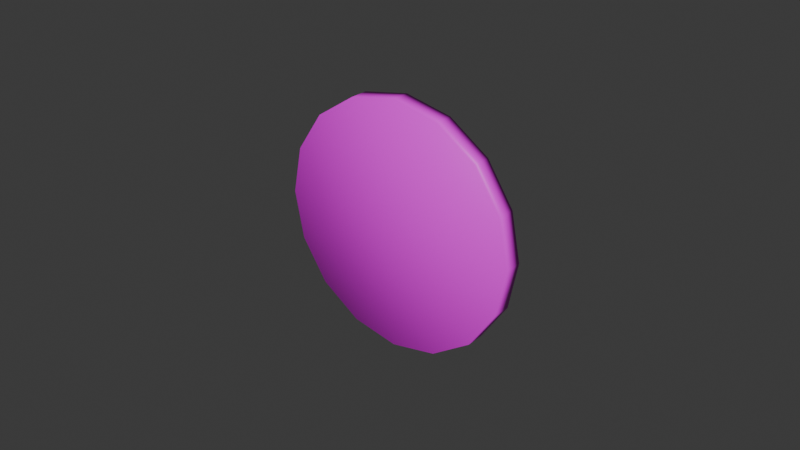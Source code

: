 # Source: lemonSliceGeoWork001.blend  (saved by Blender 5.1.29; exported with 4.5.12 LTS)
import bpy
from mathutils import Matrix  # noqa: F401  (used for matrix-valued properties, if any)

bpy.ops.wm.read_factory_settings(use_empty=True)
scene = bpy.context.scene
scene.name = 'Scene'

# ---- collections
col_collection = bpy.data.collections.new('Collection'); scene.collection.children.link(col_collection)

# ---- images (referenced by path relative to the original .blend; pixels are not part of the script)
import os
ASSET_DIR = os.environ.get("B2B_ASSET_DIR", "")  # directory of the original .blend (textures are referenced by path, not embedded)
HERE = os.path.dirname(os.path.abspath(__file__))  # packed textures are extracted next to this script under _unpacked/

def load_image(name, relpath, width, height, colorspace="sRGB"):
    """Load a texture the original file referenced (path relative to the .blend, or extracted next to this script)."""
    p = next((c for c in (os.path.join(HERE, relpath), os.path.join(ASSET_DIR, relpath)) if relpath and os.path.exists(c)), "")
    if p:
        img = bpy.data.images.load(p, check_existing=True)
        img.name = name
    else:  # same state as the original file: an image datablock whose file is absent (Cycles renders it pink)
        img = bpy.data.images.new(name, width, height)
        img.source = "FILE"
        img.filepath = "//" + (relpath or name)
    img.colorspace_settings.name = colorspace
    return img
img_image = load_image('Image', 'missing.png', 1024, 1024, 'sRGB')

# ---- materials (node trees are filled in below, after node groups)
mat_lemonslicemat = bpy.data.materials.new('lemonSliceMat')

# ---- material node trees
mat_lemonslicemat.use_nodes = True; mat_lemonslicemat.node_tree.nodes.clear()
_N = mat_lemonslicemat.node_tree.nodes; _L = mat_lemonslicemat.node_tree.links
n0 = _N.new('ShaderNodeBsdfPrincipled'); n0.name = 'Principled BSDF'; n0.location = (-200, 100)
n1 = _N.new('ShaderNodeOutputMaterial'); n1.name = 'Material Output'; n1.location = (200, 100)
n2 = _N.new('ShaderNodeTexImage'); n2.name = 'Image Texture'; n2.location = (-538, 47)
n2.image = img_image
_L.new(n0.outputs[0], n1.inputs[0])
_L.new(n2.outputs[0], n0.inputs[0])
n1.is_active_output = True

# ---- world
world_world = bpy.data.worlds.new('World'); scene.world = world_world
world_world.use_nodes = True; world_world.node_tree.nodes.clear()
_N = world_world.node_tree.nodes; _L = world_world.node_tree.links
n0 = _N.new('ShaderNodeOutputWorld'); n0.name = 'World Output'; n0.location = (200, 100)
n1 = _N.new('ShaderNodeBackground'); n1.name = 'Background'; n1.location = (-200, 100)
n1.inputs[0].default_value = (0.05088, 0.05088, 0.05088, 1.0)
_L.new(n1.outputs[0], n0.inputs[0])
n0.is_active_output = True
world_world.color = (0.05088, 0.05088, 0.05088)
world_world.sun_shadow_jitter_overblur = 0.0

# ---- meshes
me_cylinder_002 = bpy.data.meshes.new('Cylinder.002')
me_cylinder_002.from_pydata([(0.0, 1.0, 0.139), (0.3827, 0.9239, 0.139), (0.7071, 0.7071, 0.139), (0.9239, 0.3827, 0.139), (1.0, -3.763e-08, 0.139), (0.9239, -0.3827, 0.139), (0.7071, -0.7071, 0.139), (0.3827, -0.9239, 0.139), (0.0, -1.0, 0.139), (-0.3827, -0.9239, 0.139), (-0.7071, -0.7071, 0.139), (-0.9239, -0.3827, 0.139), (-1.0, -3.763e-08, 0.139), (-0.9239, 0.3827, 0.139), (-0.7071, 0.7071, 0.139), (-0.3827, 0.9239, 0.139), (0.0, 1.0, 0.0), (0.3827, 0.9239, 0.0), (0.7071, 0.7071, 0.0), (0.9239, 0.3827, 0.0), (1.0, 0.0, 0.0), (0.9239, -0.3827, 0.0), (0.7071, -0.7071, 0.0), (0.3827, -0.9239, 0.0), (0.0, -1.0, 0.0), (-0.3827, -0.9239, 0.0), (-0.7071, -0.7071, 0.0), (-0.9239, -0.3827, 0.0), (-1.0, 0.0, 0.0), (-0.9239, 0.3827, 0.0), (-0.7071, 0.7071, 0.0), (-0.3827, 0.9239, 0.0), (3.725e-09, -5.774e-08, 0.139), (0.0, 1.0, -0.139), (0.3827, 0.9239, -0.139), (0.7071, 0.7071, -0.139), (0.9239, 0.3827, -0.139), (1.0, -3.763e-08, -0.139), (0.9239, -0.3827, -0.139), (0.7071, -0.7071, -0.139), (0.3827, -0.9239, -0.139), (0.0, -1.0, -0.139), (-0.3827, -0.9239, -0.139), (-0.7071, -0.7071, -0.139), (-0.9239, -0.3827, -0.139), (-1.0, -3.763e-08, -0.139), (-0.9239, 0.3827, -0.139), (-0.7071, 0.7071, -0.139), (-0.3827, 0.9239, -0.139), (3.725e-09, -5.774e-08, -0.139)], [], [(16, 0, 1, 17), (17, 1, 2, 18), (18, 2, 3, 19), (19, 3, 4, 20), (20, 4, 5, 21), (21, 5, 6, 22), (22, 6, 7, 23), (23, 7, 8, 24), (24, 8, 9, 25), (25, 9, 10, 26), (26, 10, 11, 27), (27, 11, 12, 28), (28, 12, 13, 29), (29, 13, 14, 30), (6, 5, 32), (30, 14, 15, 31), (31, 15, 0, 16), (14, 13, 32), (7, 6, 32), (1, 0, 32), (15, 14, 32), (8, 7, 32), (0, 15, 32), (9, 8, 32), (2, 1, 32), (10, 9, 32), (3, 2, 32), (11, 10, 32), (4, 3, 32), (12, 11, 32), (5, 4, 32), (13, 12, 32), (16, 17, 34, 33), (17, 18, 35, 34), (18, 19, 36, 35), (19, 20, 37, 36), (20, 21, 38, 37), (21, 22, 39, 38), (22, 23, 40, 39), (23, 24, 41, 40), (24, 25, 42, 41), (25, 26, 43, 42), (26, 27, 44, 43), (27, 28, 45, 44), (28, 29, 46, 45), (29, 30, 47, 46), (39, 49, 38), (30, 31, 48, 47), (31, 16, 33, 48), (47, 49, 46), (40, 49, 39), (34, 49, 33), (48, 49, 47), (41, 49, 40), (33, 49, 48), (42, 49, 41), (35, 49, 34), (43, 49, 42), (36, 49, 35), (44, 49, 43), (37, 49, 36), (45, 49, 44), (38, 49, 37), (46, 49, 45)])
me_cylinder_002.polygons.foreach_set('use_smooth', [True] * 64)
_uv = me_cylinder_002.uv_layers.new(name='UVMap')
_uv.uv.foreach_set('vector', [1.0, 0.9873, 1.0, 1.0, 0.9375, 1.0, 0.9375, 0.9873, 0.9375, 0.9873, 0.9375, 1.0, 0.875, 1.0, 0.875, 0.9873, 0.875, 0.9873, 0.875, 1.0, 0.8125, 1.0, 0.8125, 0.9873, 0.8125, 0.9873, 0.8125, 1.0, 0.75, 1.0, 0.75, 0.9873, 0.75, 0.9873, 0.75, 1.0, 0.6875, 1.0, 0.6875, 0.9873, 0.6875, 0.9873, 0.6875, 1.0, 0.625, 1.0, 0.625, 0.9873, 0.625, 0.9873, 0.625, 1.0, 0.5625, 1.0, 0.5625, 0.9873, 0.5625, 0.9873, 0.5625, 1.0, 0.5, 1.0, 0.5, 0.9873, 0.5, 0.9873, 0.5, 1.0, 0.4375, 1.0, 0.4375, 0.9873, 0.4375, 0.9873, 0.4375, 1.0, 0.375, 1.0, 0.375, 0.9873, 0.375, 0.9873, 0.375, 1.0, 0.3125, 1.0, 0.3125, 0.9873, 0.3125, 0.9873, 0.3125, 1.0, 0.25, 1.0, 0.25, 0.9873, 0.25, 0.9873, 0.25, 1.0, 0.1875, 1.0, 0.1875, 0.9873, 0.1875, 0.9873, 0.1875, 1.0, 0.125, 1.0, 0.125, 0.9873, 0.7861, 0.1961, 0.8724, 0.3254, 0.5043, 0.4779, 0.125, 0.9873, 0.125, 1.0, 0.0625, 1.0, 0.0625, 0.9873, 0.0625, 0.9873, 0.0625, 1.0, 0.0, 1.0, 0.0, 0.9873, 0.2226, 0.7596, 0.1363, 0.6303, 0.5043, 0.4779, 0.6568, 0.1098, 0.7861, 0.1961, 0.5043, 0.4779, 0.6568, 0.8459, 0.5043, 0.8763, 0.5043, 0.4779, 0.3519, 0.8459, 0.2226, 0.7596, 0.5043, 0.4779, 0.5043, 0.07944, 0.6568, 0.1098, 0.5043, 0.4779, 0.5043, 0.8763, 0.3519, 0.8459, 0.5043, 0.4779, 0.3519, 0.1098, 0.5043, 0.07944, 0.5043, 0.4779, 0.7861, 0.7596, 0.6568, 0.8459, 0.5043, 0.4779, 0.2226, 0.1961, 0.3519, 0.1098, 0.5043, 0.4779, 0.8724, 0.6303, 0.7861, 0.7596, 0.5043, 0.4779, 0.1363, 0.3254, 0.2226, 0.1961, 0.5043, 0.4779, 0.9028, 0.4779, 0.8724, 0.6303, 0.5043, 0.4779, 0.1059, 0.4779, 0.1363, 0.3254, 0.5043, 0.4779, 0.8724, 0.3254, 0.9028, 0.4779, 0.5043, 0.4779, 0.1363, 0.6303, 0.1059, 0.4779, 0.5043, 0.4779, 1.0, 0.9873, 0.9375, 0.9873, 0.9375, 1.0, 1.0, 1.0, 0.9375, 0.9873, 0.875, 0.9873, 0.875, 1.0, 0.9375, 1.0, 0.875, 0.9873, 0.8125, 0.9873, 0.8125, 1.0, 0.875, 1.0, 0.8125, 0.9873, 0.75, 0.9873, 0.75, 1.0, 0.8125, 1.0, 0.75, 0.9873, 0.6875, 0.9873, 0.6875, 1.0, 0.75, 1.0, 0.6875, 0.9873, 0.625, 0.9873, 0.625, 1.0, 0.6875, 1.0, 0.625, 0.9873, 0.5625, 0.9873, 0.5625, 1.0, 0.625, 1.0, 0.5625, 0.9873, 0.5, 0.9873, 0.5, 1.0, 0.5625, 1.0, 0.5, 0.9873, 0.4375, 0.9873, 0.4375, 1.0, 0.5, 1.0, 0.4375, 0.9873, 0.375, 0.9873, 0.375, 1.0, 0.4375, 1.0, 0.375, 0.9873, 0.3125, 0.9873, 0.3125, 1.0, 0.375, 1.0, 0.3125, 0.9873, 0.25, 0.9873, 0.25, 1.0, 0.3125, 1.0, 0.25, 0.9873, 0.1875, 0.9873, 0.1875, 1.0, 0.25, 1.0, 0.1875, 0.9873, 0.125, 0.9873, 0.125, 1.0, 0.1875, 1.0, 0.7861, 0.1961, 0.5043, 0.4779, 0.8724, 0.3254, 0.125, 0.9873, 0.0625, 0.9873, 0.0625, 1.0, 0.125, 1.0, 0.0625, 0.9873, 0.0, 0.9873, 0.0, 1.0, 0.0625, 1.0, 0.2226, 0.7596, 0.5043, 0.4779, 0.1363, 0.6303, 0.6568, 0.1098, 0.5043, 0.4779, 0.7861, 0.1961, 0.6568, 0.8459, 0.5043, 0.4779, 0.5043, 0.8763, 0.3519, 0.8459, 0.5043, 0.4779, 0.2226, 0.7596, 0.5043, 0.07944, 0.5043, 0.4779, 0.6568, 0.1098, 0.5043, 0.8763, 0.5043, 0.4779, 0.3519, 0.8459, 0.3519, 0.1098, 0.5043, 0.4779, 0.5043, 0.07944, 0.7861, 0.7596, 0.5043, 0.4779, 0.6568, 0.8459, 0.2226, 0.1961, 0.5043, 0.4779, 0.3519, 0.1098, 0.8724, 0.6303, 0.5043, 0.4779, 0.7861, 0.7596, 0.1363, 0.3254, 0.5043, 0.4779, 0.2226, 0.1961, 0.9028, 0.4779, 0.5043, 0.4779, 0.8724, 0.6303, 0.1059, 0.4779, 0.5043, 0.4779, 0.1363, 0.3254, 0.8724, 0.3254, 0.5043, 0.4779, 0.9028, 0.4779, 0.1363, 0.6303, 0.5043, 0.4779, 0.1059, 0.4779])
me_cylinder_002.materials.append(mat_lemonslicemat)
me_cylinder_002.update()

# ---- objects
ob_lemonslice = bpy.data.objects.new('lemonSlice', me_cylinder_002)

# ---- transforms, parenting, visibility, modifiers, constraints
ob_lemonslice.location = (0.0002275, -5.196e-09, 0.03867)
ob_lemonslice.rotation_euler = (1.571, -0.0, 0.0)
ob_lemonslice.scale = (0.03993, 0.03993, 0.02158)

# ---- collection membership
col_collection.objects.link(ob_lemonslice)

# ---- scene / render settings (as saved in the file)
scene.frame_start = 1; scene.frame_end = 250; scene.frame_set(1)
scene.render.engine = 'BLENDER_EEVEE_NEXT'
scene.render.bake_bias = 0.0
scene.render.bake_samples = 0
scene.cycles.sampling_pattern = 'TABULATED_SOBOL'
scene.eevee.use_volume_custom_range = False
bpy.context.view_layer.update()

# ---- added for rendering (the .blend has no active camera and no usable light): camera, sun
cam_auto = bpy.data.cameras.new('AutoCamera')
cam_auto.lens = 50.0
cam_auto.sensor_width = 36.0
cam_auto.clip_end = 1000.0
ob_auto_camera = bpy.data.objects.new('AutoCamera', cam_auto)
scene.collection.objects.link(ob_auto_camera)
ob_auto_camera.location = (0.185272, -0.222054, 0.186707)
ob_auto_camera.rotation_euler = (1.09748, -7.21219e-08, 0.694738)
scene.camera = ob_auto_camera
light_auto_sun = bpy.data.lights.new('AutoSun', 'SUN')
light_auto_sun.energy = 3.0
light_auto_sun.angle = 0.0523599
ob_auto_sun = bpy.data.objects.new('AutoSun', light_auto_sun)
scene.collection.objects.link(ob_auto_sun)
ob_auto_sun.rotation_euler = (0.872665, 0.174533, 0.523599)
bpy.context.view_layer.update()
